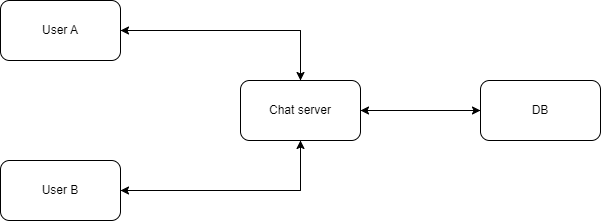

The diagram above was exported from draw.io. Its source (the exported page's mxGraphModel, read from the mxfile embedded in the PNG):
<mxGraphModel dx="882" dy="596" grid="1" gridSize="10" guides="1" tooltips="1" connect="1" arrows="1" fold="1" page="1" pageScale="1" pageWidth="850" pageHeight="1100" math="0" shadow="0">
  <root>
    <mxCell id="0" />
    <mxCell id="1" parent="0" />
    <mxCell id="9xc2geOaGXQi-p79e_B4-5" style="edgeStyle=orthogonalEdgeStyle;rounded=0;orthogonalLoop=1;jettySize=auto;html=1;exitX=1;exitY=0.5;exitDx=0;exitDy=0;entryX=0.5;entryY=0;entryDx=0;entryDy=0;" edge="1" parent="1" source="9xc2geOaGXQi-p79e_B4-1" target="9xc2geOaGXQi-p79e_B4-3">
      <mxGeometry relative="1" as="geometry" />
    </mxCell>
    <mxCell id="9xc2geOaGXQi-p79e_B4-1" value="User A" style="rounded=1;whiteSpace=wrap;html=1;" vertex="1" parent="1">
      <mxGeometry x="120" y="120" width="120" height="60" as="geometry" />
    </mxCell>
    <mxCell id="9xc2geOaGXQi-p79e_B4-7" style="edgeStyle=orthogonalEdgeStyle;rounded=0;orthogonalLoop=1;jettySize=auto;html=1;exitX=1;exitY=0.5;exitDx=0;exitDy=0;entryX=0.5;entryY=1;entryDx=0;entryDy=0;" edge="1" parent="1" source="9xc2geOaGXQi-p79e_B4-2" target="9xc2geOaGXQi-p79e_B4-3">
      <mxGeometry relative="1" as="geometry" />
    </mxCell>
    <mxCell id="9xc2geOaGXQi-p79e_B4-2" value="User B" style="rounded=1;whiteSpace=wrap;html=1;" vertex="1" parent="1">
      <mxGeometry x="120" y="280" width="120" height="60" as="geometry" />
    </mxCell>
    <mxCell id="9xc2geOaGXQi-p79e_B4-6" style="edgeStyle=orthogonalEdgeStyle;rounded=0;orthogonalLoop=1;jettySize=auto;html=1;exitX=0.5;exitY=0;exitDx=0;exitDy=0;entryX=1;entryY=0.5;entryDx=0;entryDy=0;" edge="1" parent="1" source="9xc2geOaGXQi-p79e_B4-3" target="9xc2geOaGXQi-p79e_B4-1">
      <mxGeometry relative="1" as="geometry" />
    </mxCell>
    <mxCell id="9xc2geOaGXQi-p79e_B4-8" style="edgeStyle=orthogonalEdgeStyle;rounded=0;orthogonalLoop=1;jettySize=auto;html=1;exitX=0.5;exitY=1;exitDx=0;exitDy=0;entryX=1;entryY=0.5;entryDx=0;entryDy=0;" edge="1" parent="1" source="9xc2geOaGXQi-p79e_B4-3" target="9xc2geOaGXQi-p79e_B4-2">
      <mxGeometry relative="1" as="geometry" />
    </mxCell>
    <mxCell id="9xc2geOaGXQi-p79e_B4-9" style="edgeStyle=orthogonalEdgeStyle;rounded=0;orthogonalLoop=1;jettySize=auto;html=1;exitX=1;exitY=0.5;exitDx=0;exitDy=0;entryX=0;entryY=0.5;entryDx=0;entryDy=0;" edge="1" parent="1" source="9xc2geOaGXQi-p79e_B4-3" target="9xc2geOaGXQi-p79e_B4-4">
      <mxGeometry relative="1" as="geometry" />
    </mxCell>
    <mxCell id="9xc2geOaGXQi-p79e_B4-3" value="Chat server" style="rounded=1;whiteSpace=wrap;html=1;" vertex="1" parent="1">
      <mxGeometry x="360" y="200" width="120" height="60" as="geometry" />
    </mxCell>
    <mxCell id="9xc2geOaGXQi-p79e_B4-10" style="edgeStyle=orthogonalEdgeStyle;rounded=0;orthogonalLoop=1;jettySize=auto;html=1;exitX=0;exitY=0.5;exitDx=0;exitDy=0;entryX=1;entryY=0.5;entryDx=0;entryDy=0;" edge="1" parent="1" source="9xc2geOaGXQi-p79e_B4-4" target="9xc2geOaGXQi-p79e_B4-3">
      <mxGeometry relative="1" as="geometry" />
    </mxCell>
    <mxCell id="9xc2geOaGXQi-p79e_B4-4" value="DB" style="rounded=1;whiteSpace=wrap;html=1;" vertex="1" parent="1">
      <mxGeometry x="600" y="200" width="120" height="60" as="geometry" />
    </mxCell>
  </root>
</mxGraphModel>